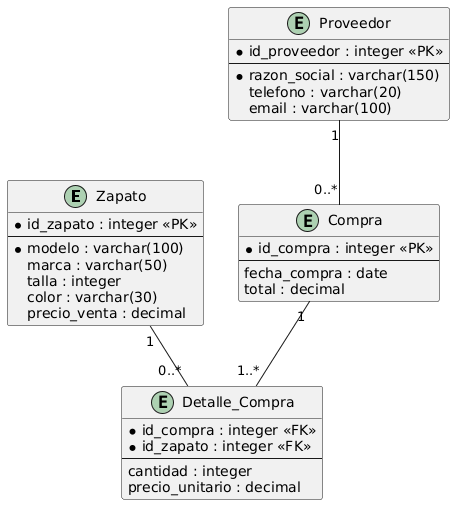

The diagram above was rendered by PlantUML. Its source (embedded in the PNG):
@startuml
entity "Zapato" {
  * id_zapato : integer <<PK>>
  --
  * modelo : varchar(100)
  marca : varchar(50)
  talla : integer
  color : varchar(30)
  precio_venta : decimal
}

entity "Proveedor" {
  * id_proveedor : integer <<PK>>
  --
  * razon_social : varchar(150)
  telefono : varchar(20)
  email : varchar(100)
}

entity "Compra" {
  * id_compra : integer <<PK>>
  --
  fecha_compra : date
  total : decimal
}

entity "Detalle_Compra" {
  * id_compra : integer <<FK>>
  * id_zapato : integer <<FK>>
  --
  cantidad : integer
  precio_unitario : decimal
}

' Relaciones
Proveedor "1" -- "0..*" Compra
Compra "1" -- "1..*" Detalle_Compra
Zapato "1" -- "0..*" Detalle_Compra
@enduml